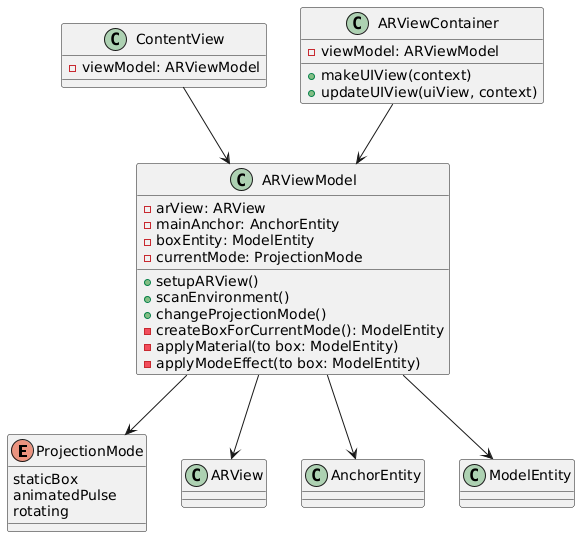

The diagram above was rendered by PlantUML. Its source (embedded in the PNG):
@startuml
enum ProjectionMode {
  staticBox
  animatedPulse
  rotating
}

class ContentView {
  - viewModel: ARViewModel
}

class ARViewContainer {
  - viewModel: ARViewModel
  + makeUIView(context)
  + updateUIView(uiView, context)
}

class ARViewModel {
  - arView: ARView
  - mainAnchor: AnchorEntity
  - boxEntity: ModelEntity
  - currentMode: ProjectionMode
  + setupARView()
  + scanEnvironment()
  + changeProjectionMode()
  - createBoxForCurrentMode(): ModelEntity
  - applyMaterial(to box: ModelEntity)
  - applyModeEffect(to box: ModelEntity)
}

class ARView
class AnchorEntity
class ModelEntity

ContentView --> ARViewModel
ARViewContainer --> ARViewModel
ARViewModel --> ARView
ARViewModel --> AnchorEntity
ARViewModel --> ModelEntity
ARViewModel --> ProjectionMode
@enduml